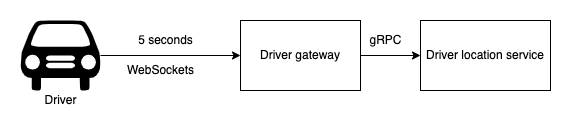

The diagram above was exported from draw.io. Its source (the exported page's mxGraphModel, read from the mxfile embedded in the PNG):
<mxGraphModel dx="1426" dy="737" grid="1" gridSize="10" guides="1" tooltips="1" connect="1" arrows="1" fold="1" page="1" pageScale="1" pageWidth="850" pageHeight="1100" math="0" shadow="0">
  <root>
    <mxCell id="0" />
    <mxCell id="1" parent="0" />
    <mxCell id="ASUrx_hmTwcfo7Uo4_IJ-3" style="edgeStyle=orthogonalEdgeStyle;rounded=0;orthogonalLoop=1;jettySize=auto;html=1;entryX=0;entryY=0.5;entryDx=0;entryDy=0;" edge="1" parent="1" source="ASUrx_hmTwcfo7Uo4_IJ-1" target="ASUrx_hmTwcfo7Uo4_IJ-2">
      <mxGeometry relative="1" as="geometry" />
    </mxCell>
    <mxCell id="ASUrx_hmTwcfo7Uo4_IJ-1" value="" style="shape=mxgraph.signs.transportation.car_1;html=1;pointerEvents=1;fillColor=#000000;strokeColor=none;verticalLabelPosition=bottom;verticalAlign=top;align=center;" vertex="1" parent="1">
      <mxGeometry x="100" y="250" width="80" height="70" as="geometry" />
    </mxCell>
    <mxCell id="ASUrx_hmTwcfo7Uo4_IJ-8" style="edgeStyle=orthogonalEdgeStyle;rounded=0;orthogonalLoop=1;jettySize=auto;html=1;entryX=0;entryY=0.5;entryDx=0;entryDy=0;" edge="1" parent="1" source="ASUrx_hmTwcfo7Uo4_IJ-2" target="ASUrx_hmTwcfo7Uo4_IJ-7">
      <mxGeometry relative="1" as="geometry" />
    </mxCell>
    <mxCell id="ASUrx_hmTwcfo7Uo4_IJ-2" value="Driver gateway" style="rounded=0;whiteSpace=wrap;html=1;" vertex="1" parent="1">
      <mxGeometry x="320" y="250" width="120" height="70" as="geometry" />
    </mxCell>
    <mxCell id="ASUrx_hmTwcfo7Uo4_IJ-4" value="5 seconds" style="text;html=1;align=center;verticalAlign=middle;resizable=0;points=[];autosize=1;strokeColor=none;" vertex="1" parent="1">
      <mxGeometry x="210" y="260" width="70" height="20" as="geometry" />
    </mxCell>
    <mxCell id="ASUrx_hmTwcfo7Uo4_IJ-5" value="WebSockets" style="text;html=1;align=center;verticalAlign=middle;resizable=0;points=[];autosize=1;strokeColor=none;" vertex="1" parent="1">
      <mxGeometry x="200" y="290" width="80" height="20" as="geometry" />
    </mxCell>
    <mxCell id="ASUrx_hmTwcfo7Uo4_IJ-6" value="Driver&lt;br&gt;" style="text;html=1;align=center;verticalAlign=middle;resizable=0;points=[];autosize=1;strokeColor=none;" vertex="1" parent="1">
      <mxGeometry x="115" y="320" width="50" height="20" as="geometry" />
    </mxCell>
    <mxCell id="ASUrx_hmTwcfo7Uo4_IJ-7" value="Driver location service" style="rounded=0;whiteSpace=wrap;html=1;" vertex="1" parent="1">
      <mxGeometry x="500" y="250" width="130" height="70" as="geometry" />
    </mxCell>
    <mxCell id="ASUrx_hmTwcfo7Uo4_IJ-9" value="gRPC" style="text;html=1;align=center;verticalAlign=middle;resizable=0;points=[];autosize=1;strokeColor=none;" vertex="1" parent="1">
      <mxGeometry x="440" y="260" width="50" height="20" as="geometry" />
    </mxCell>
  </root>
</mxGraphModel>